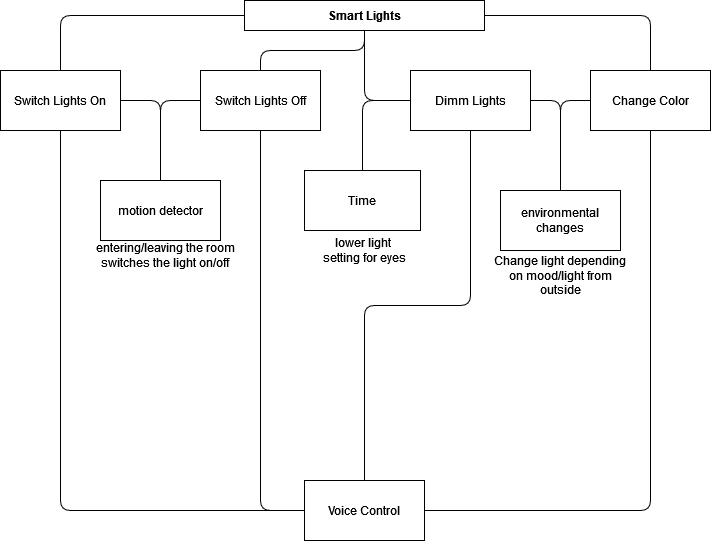

The diagram above was exported from draw.io. Its source (the exported page's mxGraphModel, read from the mxfile embedded in the PNG):
<mxGraphModel dx="1422" dy="752" grid="1" gridSize="10" guides="1" tooltips="1" connect="1" arrows="1" fold="1" page="1" pageScale="1" pageWidth="827" pageHeight="1169" math="0" shadow="0">
  <root>
    <mxCell id="0" />
    <mxCell id="1" parent="0" />
    <mxCell id="QzJPo4Je0RoSuDSabFDP-1" value="&lt;b&gt;Smart Lights&lt;/b&gt;" style="rounded=0;whiteSpace=wrap;html=1;" vertex="1" parent="1">
      <mxGeometry x="294" y="10" width="240" height="30" as="geometry" />
    </mxCell>
    <mxCell id="QzJPo4Je0RoSuDSabFDP-4" style="rounded=1;orthogonalLoop=1;jettySize=auto;html=1;exitX=1;exitY=0.5;exitDx=0;exitDy=0;entryX=0.5;entryY=1;entryDx=0;entryDy=0;edgeStyle=orthogonalEdgeStyle;strokeColor=none;endArrow=none;endFill=0;" edge="1" parent="1" source="QzJPo4Je0RoSuDSabFDP-2" target="QzJPo4Je0RoSuDSabFDP-1">
      <mxGeometry relative="1" as="geometry" />
    </mxCell>
    <mxCell id="QzJPo4Je0RoSuDSabFDP-6" style="edgeStyle=orthogonalEdgeStyle;rounded=1;orthogonalLoop=1;jettySize=auto;html=1;exitX=0.5;exitY=0;exitDx=0;exitDy=0;entryX=0;entryY=0.5;entryDx=0;entryDy=0;endArrow=none;endFill=0;" edge="1" parent="1" source="QzJPo4Je0RoSuDSabFDP-2" target="QzJPo4Je0RoSuDSabFDP-1">
      <mxGeometry relative="1" as="geometry" />
    </mxCell>
    <mxCell id="QzJPo4Je0RoSuDSabFDP-2" value="Switch Lights On" style="rounded=0;whiteSpace=wrap;html=1;" vertex="1" parent="1">
      <mxGeometry x="50" y="80" width="120" height="60" as="geometry" />
    </mxCell>
    <mxCell id="QzJPo4Je0RoSuDSabFDP-8" style="edgeStyle=orthogonalEdgeStyle;rounded=1;orthogonalLoop=1;jettySize=auto;html=1;exitX=0.5;exitY=0;exitDx=0;exitDy=0;entryX=0.5;entryY=1;entryDx=0;entryDy=0;endArrow=none;endFill=0;" edge="1" parent="1" source="QzJPo4Je0RoSuDSabFDP-7" target="QzJPo4Je0RoSuDSabFDP-1">
      <mxGeometry relative="1" as="geometry" />
    </mxCell>
    <mxCell id="QzJPo4Je0RoSuDSabFDP-7" value="Switch Lights Off" style="rounded=0;whiteSpace=wrap;html=1;" vertex="1" parent="1">
      <mxGeometry x="250" y="80" width="120" height="60" as="geometry" />
    </mxCell>
    <mxCell id="QzJPo4Je0RoSuDSabFDP-10" style="edgeStyle=orthogonalEdgeStyle;rounded=1;orthogonalLoop=1;jettySize=auto;html=1;exitX=0;exitY=0.5;exitDx=0;exitDy=0;entryX=0.5;entryY=1;entryDx=0;entryDy=0;endArrow=none;endFill=0;" edge="1" parent="1" source="QzJPo4Je0RoSuDSabFDP-9" target="QzJPo4Je0RoSuDSabFDP-1">
      <mxGeometry relative="1" as="geometry" />
    </mxCell>
    <mxCell id="QzJPo4Je0RoSuDSabFDP-9" value="Dimm Lights" style="rounded=0;whiteSpace=wrap;html=1;" vertex="1" parent="1">
      <mxGeometry x="460" y="80" width="120" height="60" as="geometry" />
    </mxCell>
    <mxCell id="QzJPo4Je0RoSuDSabFDP-12" style="edgeStyle=orthogonalEdgeStyle;rounded=1;orthogonalLoop=1;jettySize=auto;html=1;exitX=0.5;exitY=0;exitDx=0;exitDy=0;entryX=1;entryY=0.5;entryDx=0;entryDy=0;endArrow=none;endFill=0;" edge="1" parent="1" source="QzJPo4Je0RoSuDSabFDP-11" target="QzJPo4Je0RoSuDSabFDP-1">
      <mxGeometry relative="1" as="geometry" />
    </mxCell>
    <mxCell id="QzJPo4Je0RoSuDSabFDP-11" value="&lt;div&gt;Change Color&lt;/div&gt;" style="rounded=0;whiteSpace=wrap;html=1;" vertex="1" parent="1">
      <mxGeometry x="640" y="80" width="120" height="60" as="geometry" />
    </mxCell>
    <mxCell id="QzJPo4Je0RoSuDSabFDP-14" style="edgeStyle=orthogonalEdgeStyle;rounded=1;orthogonalLoop=1;jettySize=auto;html=1;exitX=0.5;exitY=0;exitDx=0;exitDy=0;entryX=0.5;entryY=1;entryDx=0;entryDy=0;endArrow=none;endFill=0;" edge="1" parent="1" source="QzJPo4Je0RoSuDSabFDP-13" target="QzJPo4Je0RoSuDSabFDP-9">
      <mxGeometry relative="1" as="geometry" />
    </mxCell>
    <mxCell id="QzJPo4Je0RoSuDSabFDP-15" style="edgeStyle=orthogonalEdgeStyle;rounded=1;orthogonalLoop=1;jettySize=auto;html=1;exitX=1;exitY=0.5;exitDx=0;exitDy=0;entryX=0.5;entryY=1;entryDx=0;entryDy=0;endArrow=none;endFill=0;" edge="1" parent="1" source="QzJPo4Je0RoSuDSabFDP-13" target="QzJPo4Je0RoSuDSabFDP-11">
      <mxGeometry relative="1" as="geometry" />
    </mxCell>
    <mxCell id="QzJPo4Je0RoSuDSabFDP-16" style="edgeStyle=orthogonalEdgeStyle;rounded=1;orthogonalLoop=1;jettySize=auto;html=1;entryX=0.5;entryY=1;entryDx=0;entryDy=0;endArrow=none;endFill=0;exitX=0;exitY=0.5;exitDx=0;exitDy=0;" edge="1" parent="1" source="QzJPo4Je0RoSuDSabFDP-13" target="QzJPo4Je0RoSuDSabFDP-7">
      <mxGeometry relative="1" as="geometry">
        <mxPoint x="310" y="240" as="sourcePoint" />
      </mxGeometry>
    </mxCell>
    <mxCell id="QzJPo4Je0RoSuDSabFDP-17" style="edgeStyle=orthogonalEdgeStyle;rounded=1;orthogonalLoop=1;jettySize=auto;html=1;exitX=0;exitY=0.5;exitDx=0;exitDy=0;entryX=0.5;entryY=1;entryDx=0;entryDy=0;endArrow=none;endFill=0;" edge="1" parent="1" source="QzJPo4Je0RoSuDSabFDP-13" target="QzJPo4Je0RoSuDSabFDP-2">
      <mxGeometry relative="1" as="geometry" />
    </mxCell>
    <mxCell id="QzJPo4Je0RoSuDSabFDP-13" value="Voice Control" style="rounded=0;whiteSpace=wrap;html=1;" vertex="1" parent="1">
      <mxGeometry x="354" y="490" width="120" height="60" as="geometry" />
    </mxCell>
    <mxCell id="QzJPo4Je0RoSuDSabFDP-19" style="edgeStyle=orthogonalEdgeStyle;rounded=1;orthogonalLoop=1;jettySize=auto;html=1;exitX=0.5;exitY=0;exitDx=0;exitDy=0;entryX=0;entryY=0.5;entryDx=0;entryDy=0;endArrow=none;endFill=0;" edge="1" parent="1" source="QzJPo4Je0RoSuDSabFDP-18" target="QzJPo4Je0RoSuDSabFDP-11">
      <mxGeometry relative="1" as="geometry" />
    </mxCell>
    <mxCell id="QzJPo4Je0RoSuDSabFDP-20" style="edgeStyle=orthogonalEdgeStyle;rounded=1;orthogonalLoop=1;jettySize=auto;html=1;exitX=0.5;exitY=0;exitDx=0;exitDy=0;entryX=1;entryY=0.5;entryDx=0;entryDy=0;endArrow=none;endFill=0;" edge="1" parent="1" source="QzJPo4Je0RoSuDSabFDP-18" target="QzJPo4Je0RoSuDSabFDP-9">
      <mxGeometry relative="1" as="geometry" />
    </mxCell>
    <mxCell id="QzJPo4Je0RoSuDSabFDP-18" value="environmental changes" style="rounded=0;whiteSpace=wrap;html=1;" vertex="1" parent="1">
      <mxGeometry x="550" y="200" width="120" height="60" as="geometry" />
    </mxCell>
    <mxCell id="QzJPo4Je0RoSuDSabFDP-22" style="edgeStyle=orthogonalEdgeStyle;rounded=1;orthogonalLoop=1;jettySize=auto;html=1;exitX=0.5;exitY=0;exitDx=0;exitDy=0;entryX=0;entryY=0.5;entryDx=0;entryDy=0;endArrow=none;endFill=0;" edge="1" parent="1" source="QzJPo4Je0RoSuDSabFDP-21" target="QzJPo4Je0RoSuDSabFDP-9">
      <mxGeometry relative="1" as="geometry" />
    </mxCell>
    <mxCell id="QzJPo4Je0RoSuDSabFDP-21" value="&lt;div&gt;Time&lt;/div&gt;" style="rounded=0;whiteSpace=wrap;html=1;" vertex="1" parent="1">
      <mxGeometry x="354" y="180" width="116" height="60" as="geometry" />
    </mxCell>
    <mxCell id="QzJPo4Je0RoSuDSabFDP-23" value="&lt;div&gt;lower light&amp;nbsp; setting for eyes&lt;/div&gt;" style="text;html=1;strokeColor=none;fillColor=none;align=center;verticalAlign=middle;whiteSpace=wrap;rounded=0;" vertex="1" parent="1">
      <mxGeometry x="364" y="240" width="100" height="40" as="geometry" />
    </mxCell>
    <mxCell id="QzJPo4Je0RoSuDSabFDP-26" value="Change light depending on mood/light from outside" style="text;html=1;strokeColor=none;fillColor=none;align=center;verticalAlign=middle;whiteSpace=wrap;rounded=0;" vertex="1" parent="1">
      <mxGeometry x="540" y="270" width="140" height="30" as="geometry" />
    </mxCell>
    <mxCell id="QzJPo4Je0RoSuDSabFDP-28" style="edgeStyle=orthogonalEdgeStyle;rounded=1;orthogonalLoop=1;jettySize=auto;html=1;exitX=0.5;exitY=0;exitDx=0;exitDy=0;entryX=0;entryY=0.5;entryDx=0;entryDy=0;endArrow=none;endFill=0;" edge="1" parent="1" source="QzJPo4Je0RoSuDSabFDP-27" target="QzJPo4Je0RoSuDSabFDP-7">
      <mxGeometry relative="1" as="geometry" />
    </mxCell>
    <mxCell id="QzJPo4Je0RoSuDSabFDP-29" style="edgeStyle=orthogonalEdgeStyle;rounded=1;orthogonalLoop=1;jettySize=auto;html=1;exitX=0.5;exitY=0;exitDx=0;exitDy=0;entryX=1;entryY=0.5;entryDx=0;entryDy=0;endArrow=none;endFill=0;" edge="1" parent="1" source="QzJPo4Je0RoSuDSabFDP-27" target="QzJPo4Je0RoSuDSabFDP-2">
      <mxGeometry relative="1" as="geometry" />
    </mxCell>
    <mxCell id="QzJPo4Je0RoSuDSabFDP-27" value="&lt;div&gt;motion detector&lt;/div&gt;" style="rounded=0;whiteSpace=wrap;html=1;" vertex="1" parent="1">
      <mxGeometry x="150" y="190" width="120" height="60" as="geometry" />
    </mxCell>
    <mxCell id="QzJPo4Je0RoSuDSabFDP-30" value="&lt;div&gt;entering/leaving the room switches the light on/off&lt;/div&gt;" style="text;html=1;strokeColor=none;fillColor=none;align=center;verticalAlign=middle;whiteSpace=wrap;rounded=0;" vertex="1" parent="1">
      <mxGeometry x="140" y="250" width="150" height="30" as="geometry" />
    </mxCell>
  </root>
</mxGraphModel>